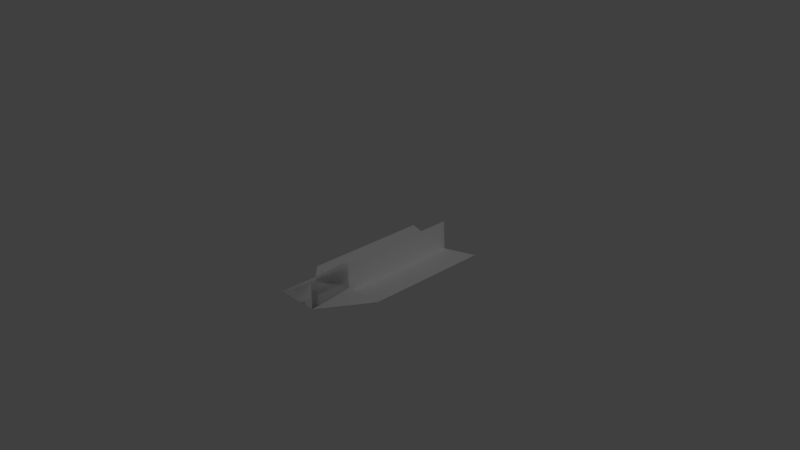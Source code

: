 # Source: PaperPlane.blend  (saved by Blender 2.79.0; exported with 4.5.12 LTS)
import bpy
from mathutils import Matrix  # noqa: F401  (used for matrix-valued properties, if any)

bpy.ops.wm.read_factory_settings(use_empty=True)
scene = bpy.context.scene
scene.name = 'Scene'

# ---- collections
col_collection_1 = bpy.data.collections.new('Collection 1'); scene.collection.children.link(col_collection_1)

# ---- materials (node trees are filled in below, after node groups)
mat_material_001 = bpy.data.materials.new('Material.001')
mat_material_001.alpha_threshold = 0.0
mat_material_001.use_transparent_shadow = False
mat_material_001.preview_render_type = 'FLAT'
mat_material_001.diffuse_color = (1.0, 1.0, 1.0, 1.0)
mat_material_001.roughness = 0.5

# ---- material node trees

# ---- world
world_world = bpy.data.worlds.new('World'); scene.world = world_world
world_world.color = (0.05088, 0.05088, 0.05088)
world_world.use_sun_shadow = False
world_world.sun_shadow_jitter_overblur = 0.0
world_world.cycles.sampling_method = 'MANUAL'

# ---- cameras
cam_camera = bpy.data.cameras.new('Camera')
cam_camera.clip_end = 100.0
cam_camera.lens = 35.0
cam_camera.sensor_width = 32.0
cam_camera.sensor_height = 18.0
cam_camera.ortho_scale = 7.314
cam_camera.dof.focus_distance = 0.0
cam_camera.dof.aperture_fstop = 128.0

# ---- lights
light_lamp = bpy.data.lights.new('Lamp', 'POINT')
light_lamp.transmission_factor = 0.0
light_lamp.cutoff_distance = 30.0
light_lamp.energy = 100.0
light_lamp.shadow_buffer_clip_start = 1.001
light_lamp.shadow_soft_size = 0.1
light_lamp.shadow_maximum_resolution = 0.006
light_lamp.use_absolute_resolution = True

# ---- meshes
me_plane = bpy.data.meshes.new('Plane')
me_plane.from_pydata([(-1.0, -0.3271, 0.5785), (0.2768, 0.001233, 0.02626), (-0.9997, -0.2487, -0.6162), (0.2772, -0.0002138, -0.02515), (-1.0, -0.4113, -0.05416), (-1.0, 1.156e-10, 8.529e-10), (-1.0, -0.4149, -1.11e-16), (0.7001, -0.002905, 0.01599), (1.0, -3.577e-07, -3.588e-08), (0.7003, -0.004005, -0.01428), (0.7006, -0.4128, -0.05307), (0.2808, -0.327, 0.5785), (0.7016, -0.4149, 1.863e-09), (0.2786, -0.2498, -0.6154), (1.0, -3.542e-07, -7.138e-08), (0.7016, -0.4149, 1.863e-09), (0.3013, -0.3316, 0.5504), (0.2722, -0.3442, 0.01403), (0.2828, -0.4156, 1.405e-09), (0.2807, -0.3431, -0.06058), (0.2691, -0.4122, -0.05426), (0.3422, -0.275, -0.5308), (-0.9998, -0.274, -0.5308), (0.342, -0.3407, 0.4946), (-1.0, -0.3401, 0.4988), (0.3405, -0.2743, -0.533), (0.2787, -0.265, -0.5301), (0.3404, -0.3404, 0.4968), (0.2796, -0.3304, 0.4961), (-0.9996, -0.2468, -0.6161), (-0.9998, -0.4094, -0.054), (0.7008, -0.4109, -0.05291), (0.2788, -0.2479, -0.6152), (0.2693, -0.4103, -0.05411), (0.3424, -0.273, -0.5307), (-0.9996, -0.2721, -0.5307), (0.3407, -0.2724, -0.5329), (-0.9999, -0.3289, 0.5764), (-0.9999, -0.4132, -0.05622), (-0.9999, -0.001833, -0.002066), (-0.9999, -0.4167, -0.002066), (1.0, -0.001833, -0.002066), (0.7007, -0.4147, -0.05513), (0.2809, -0.3289, 0.5764), (0.7017, -0.4167, -0.002066), (0.3014, -0.3335, 0.5483), (0.2723, -0.346, 0.01196), (0.2828, -0.4174, -0.002066), (0.2807, -0.345, -0.06265), (0.3423, -0.2768, -0.5329), (0.342, -0.3426, 0.4925), (-0.9999, -0.3419, 0.4968), (0.3406, -0.2761, -0.5351), (0.2788, -0.2669, -0.5322), (0.3404, -0.3422, 0.4947), (0.2796, -0.3323, 0.494), (0.2768, 0.001233, 0.02626), (0.2772, -0.0002138, -0.02515), (0.7001, -0.002905, 0.01599), (1.0, -3.577e-07, -3.588e-08), (0.7003, -0.004005, -0.01428), (0.7006, -0.4128, -0.05307), (0.7016, -0.4149, 1.863e-09), (0.2722, -0.3442, 0.01403), (0.2807, -0.3431, -0.06058)], [(14, 15)], [(4, 20, 10), (0, 24, 23, 27, 16, 11), (6, 5, 8, 12), (5, 4, 10, 8), (8, 7, 12), (10, 9, 8), (13, 26, 25), (12, 17, 28, 27, 23), (17, 12, 7, 1), (6, 12, 18), (19, 3, 9, 10), (20, 4, 22, 21, 10), (22, 2, 13, 25, 21), (24, 6, 18, 12, 23), (26, 19, 10, 21, 25), (28, 11, 16, 27), (33, 31, 34, 35, 30), (35, 34, 36, 32, 29), (37, 43, 45, 54, 50, 51), (40, 44, 41, 39), (39, 41, 42, 38), (44, 50, 54, 55, 46), (51, 50, 44, 47, 40), (53, 52, 49, 42, 48), (59, 62, 58), (61, 59, 60), (63, 56, 58, 62), (64, 61, 60, 57)])
me_plane.materials.append(mat_material_001)
me_plane.use_remesh_preserve_volume = False
me_plane.use_remesh_preserve_attributes = False
me_plane.use_mirror_vertex_groups = False
me_plane.update()

# ---- objects
ob_plane = bpy.data.objects.new('Plane', me_plane)
ob_lamp = bpy.data.objects.new('Lamp', light_lamp)
ob_camera = bpy.data.objects.new('Camera', cam_camera)

# ---- transforms, parenting, visibility, modifiers, constraints
ob_plane.location = (0.0, 0.0, 0.0)
ob_plane.rotation_euler = (1.52, 0.0, 1.571)
ob_plane.scale = (-1.38, 1.0, 1.0)
ob_plane.lineart.crease_threshold = 0.0
ob_lamp.location = (4.076, 1.005, 5.904)
ob_lamp.rotation_euler = (0.6503, 0.05522, 1.866)
ob_lamp.lock_rotations_4d = False
ob_lamp.empty_display_type = 'ARROWS'
ob_lamp.color = (0.0, 0.0, 0.0, 0.0)
ob_lamp.lineart.crease_threshold = 0.0
ob_camera.location = (7.481, -6.508, 5.344)
ob_camera.rotation_euler = (1.109, 0.0, 0.8149)
ob_camera.lock_rotations_4d = False
ob_camera.empty_display_type = 'ARROWS'
ob_camera.color = (0.0, 0.0, 0.0, 0.0)
ob_camera.display_type = 'WIRE'
ob_camera.lineart.crease_threshold = 0.0

# ---- collection membership
col_collection_1.objects.link(ob_plane)
col_collection_1.objects.link(ob_lamp)
col_collection_1.objects.link(ob_camera)

# ---- scene / render settings (as saved in the file)
scene.camera = ob_camera
scene.frame_start = 1; scene.frame_end = 250; scene.frame_set(0)
scene.render.engine = 'BLENDER_EEVEE_NEXT'
scene.render.resolution_percentage = 50
scene.render.dither_intensity = 0.0
scene.cycles.use_denoising = False
scene.cycles.samples = 128
scene.cycles.sampling_pattern = 'TABULATED_SOBOL'
scene.cycles.use_adaptive_sampling = False
scene.cycles.use_light_tree = False
scene.cycles.blur_glossy = 0.0
scene.cycles.sample_clamp_indirect = 0.0
scene.view_settings.view_transform = 'Standard'
bpy.context.view_layer.update()
